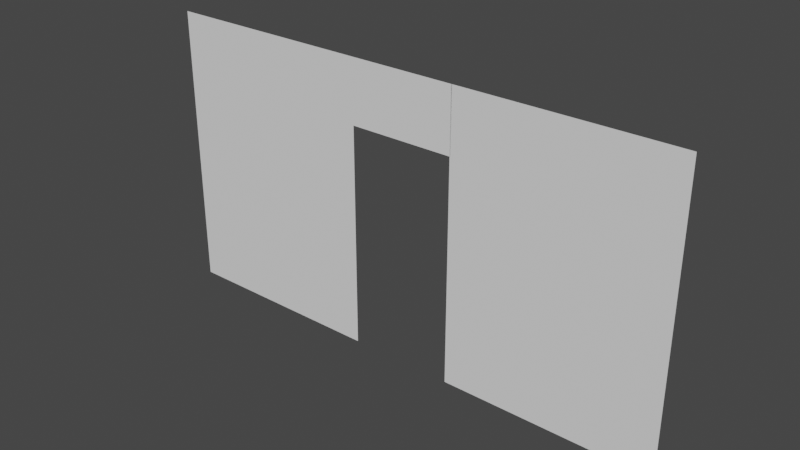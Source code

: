 # Source: new_wall_drop.blend  (saved by Blender 3.0.42; exported with 4.5.12 LTS)
import bpy
from mathutils import Matrix  # noqa: F401  (used for matrix-valued properties, if any)

bpy.ops.wm.read_factory_settings(use_empty=True)
scene = bpy.context.scene
scene.name = 'Scene'

# ---- collections
col_collection = bpy.data.collections.new('Collection'); scene.collection.children.link(col_collection)
col_wooden_door = bpy.data.collections.new('Wooden Door'); col_collection.children.link(col_wooden_door)

# ---- world
world_world = bpy.data.worlds.new('World'); scene.world = world_world
world_world.use_nodes = True; world_world.node_tree.nodes.clear()
_N = world_world.node_tree.nodes; _L = world_world.node_tree.links
n0 = _N.new('ShaderNodeOutputWorld'); n0.name = 'World Output'; n0.location = (300, 300)
n1 = _N.new('ShaderNodeBackground'); n1.name = 'Background'; n1.location = (10, 300)
n1.inputs[0].default_value = (0.05088, 0.05088, 0.05088, 1.0)
_L.new(n1.outputs[0], n0.inputs[0])
n0.is_active_output = True
world_world.color = (0.05088, 0.05088, 0.05088)
world_world.use_sun_shadow = False
world_world.sun_shadow_jitter_overblur = 0.0

# ---- meshes
me_plane_001 = bpy.data.meshes.new('Plane.001')
me_plane_001.from_pydata([(-1.0, -1.0, 0.0), (1.0, -1.0, 0.0), (-1.0, 1.0, 0.0), (1.0, 1.0, 0.0), (-1.0, 0.5608, 0.0), (1.0, 0.5608, 0.0), (2.006, 1.0, 0.0), (2.006, 0.5608, 0.0)], [], [(4, 5, 3, 2), (0, 1, 5, 4), (3, 5, 7, 6)])
_uv = me_plane_001.uv_layers.new(name='UVMap')
_uv.uv.foreach_set('vector', [0.0, 0.7804, 1.0, 0.7804, 1.0, 1.0, 0.0, 1.0, 0.0, 0.0, 1.0, 0.0, 1.0, 0.7804, 0.0, 0.7804, 1.0, 1.0, 1.0, 0.7804, 1.0, 0.7804, 1.0, 1.0])
me_plane_001.use_remesh_fix_poles = True
me_plane_001.use_remesh_preserve_attributes = False
me_plane_001.update()
me_plane_004 = bpy.data.meshes.new('Plane.004')
me_plane_004.from_pydata([(-1.0, -1.0, 0.0), (1.0, -1.0, 0.0), (-1.0, 1.0, 0.0), (1.0, 1.0, 0.0), (-1.0, 0.5574, 0.0), (1.0, 0.5574, 0.0), (0.0, -1.0, 0.0), (0.0, 1.0, 0.0), (0.0, 0.5574, 0.0)], [], [(8, 5, 3, 7), (6, 1, 5, 8), (0, 6, 8, 4), (4, 8, 7, 2)])
_uv = me_plane_004.uv_layers.new(name='UVMap')
_uv.uv.foreach_set('vector', [0.5, 0.7787, 1.0, 0.7787, 1.0, 1.0, 0.5, 1.0, 0.5, 0.0, 1.0, 0.0, 1.0, 0.7787, 0.5, 0.7787, 0.0, 0.0, 0.5, 0.0, 0.5, 0.7787, 0.0, 0.7787, 0.0, 0.7787, 0.5, 0.7787, 0.5, 1.0, 0.0, 1.0])
me_plane_004.use_remesh_fix_poles = True
me_plane_004.use_remesh_preserve_attributes = False
me_plane_004.update()

# ---- objects
ob_plane = bpy.data.objects.new('Plane', me_plane_001)
ob_plane_003 = bpy.data.objects.new('Plane.003', me_plane_004)

# ---- transforms, parenting, visibility, modifiers, constraints
ob_plane.location = (-1.502, -0.0954, 1.34)
ob_plane.rotation_euler = (1.571, 0.0, 0.0)
ob_plane.scale = (1.0, 1.352, 1.0)
ob_plane_003.location = (1.496, -0.0954, 1.34)
ob_plane_003.rotation_euler = (1.571, 0.0, 0.0)
ob_plane_003.scale = (1.0, 1.352, 1.0)

# ---- collection membership
col_wooden_door.objects.link(ob_plane)
col_wooden_door.objects.link(ob_plane_003)

# ---- scene / render settings (as saved in the file)
scene.frame_start = 1; scene.frame_end = 250; scene.frame_set(1)
scene.render.engine = 'BLENDER_EEVEE_NEXT'
scene.cycles.sampling_pattern = 'TABULATED_SOBOL'
scene.cycles.use_light_tree = False
scene.view_settings.view_transform = 'Filmic'
bpy.context.view_layer.update()

# ---- added for rendering (the .blend has no active camera and no usable light): camera, sun
cam_auto = bpy.data.cameras.new('AutoCamera')
cam_auto.lens = 50.0
cam_auto.sensor_width = 36.0
cam_auto.clip_end = 1000.0
ob_auto_camera = bpy.data.objects.new('AutoCamera', cam_auto)
scene.collection.objects.link(ob_auto_camera)
ob_auto_camera.location = (5.25471, -6.40458, 5.54628)
ob_auto_camera.rotation_euler = (1.09748, -7.21219e-08, 0.694738)
scene.camera = ob_auto_camera
light_auto_sun = bpy.data.lights.new('AutoSun', 'SUN')
light_auto_sun.energy = 3.0
light_auto_sun.angle = 0.0523599
ob_auto_sun = bpy.data.objects.new('AutoSun', light_auto_sun)
scene.collection.objects.link(ob_auto_sun)
ob_auto_sun.rotation_euler = (0.872665, 0.174533, 0.523599)
bpy.context.view_layer.update()
